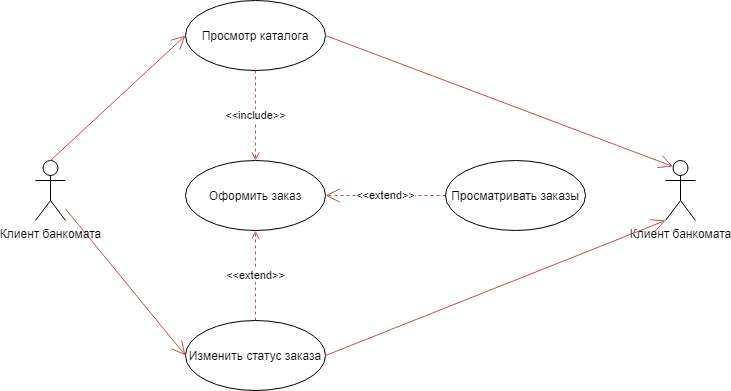

The diagram above was exported from draw.io. Its source (the exported page's mxGraphModel, read from the mxfile embedded in the PNG):
<mxGraphModel dx="981" dy="547" grid="1" gridSize="10" guides="1" tooltips="1" connect="1" arrows="1" fold="1" page="1" pageScale="1" pageWidth="827" pageHeight="1169" math="0" shadow="0">
  <root>
    <mxCell id="0" />
    <mxCell id="1" parent="0" />
    <mxCell id="gWYHH88n79dhSp1Qy9la-2" style="rounded=1;orthogonalLoop=1;jettySize=auto;html=1;entryX=0;entryY=0.5;entryDx=0;entryDy=0;endArrow=open;endFill=0;fillColor=#f8cecc;strokeColor=#b85450;endSize=12;startSize=6;" edge="1" parent="1" source="PWqwo7NNNlTT2nHvl_kv-25" target="PWqwo7NNNlTT2nHvl_kv-30">
      <mxGeometry relative="1" as="geometry" />
    </mxCell>
    <mxCell id="PWqwo7NNNlTT2nHvl_kv-25" value="Клиент банкомата" style="shape=umlActor;verticalLabelPosition=bottom;verticalAlign=top;html=1;" parent="1" vertex="1">
      <mxGeometry x="240" y="400" width="30" height="60" as="geometry" />
    </mxCell>
    <mxCell id="PWqwo7NNNlTT2nHvl_kv-28" value="Просмотр каталога" style="ellipse;whiteSpace=wrap;html=1;" parent="1" vertex="1">
      <mxGeometry x="390" y="240" width="140" height="70" as="geometry" />
    </mxCell>
    <mxCell id="PWqwo7NNNlTT2nHvl_kv-51" value="&amp;lt;&amp;lt;include&amp;gt;&amp;gt;" style="edgeStyle=none;rounded=0;orthogonalLoop=1;jettySize=auto;html=1;exitX=0.5;exitY=1;exitDx=0;exitDy=0;dashed=1;endArrow=open;endFill=0;entryX=0.5;entryY=0;entryDx=0;entryDy=0;fillColor=#f8cecc;strokeColor=#b85450;" parent="1" source="PWqwo7NNNlTT2nHvl_kv-28" target="PWqwo7NNNlTT2nHvl_kv-29" edge="1">
      <mxGeometry relative="1" as="geometry">
        <mxPoint x="550" y="360" as="targetPoint" />
      </mxGeometry>
    </mxCell>
    <mxCell id="PWqwo7NNNlTT2nHvl_kv-29" value="Оформить заказ" style="ellipse;whiteSpace=wrap;html=1;" parent="1" vertex="1">
      <mxGeometry x="390" y="400" width="140" height="70" as="geometry" />
    </mxCell>
    <mxCell id="PWqwo7NNNlTT2nHvl_kv-49" value="&amp;lt;&amp;lt;extend&amp;gt;&amp;gt;" style="edgeStyle=none;rounded=0;orthogonalLoop=1;jettySize=auto;html=1;exitX=0.5;exitY=0;exitDx=0;exitDy=0;endArrow=open;endFill=0;dashed=1;entryX=0.5;entryY=1;entryDx=0;entryDy=0;fillColor=#f8cecc;strokeColor=#b85450;" parent="1" source="PWqwo7NNNlTT2nHvl_kv-30" target="PWqwo7NNNlTT2nHvl_kv-29" edge="1">
      <mxGeometry relative="1" as="geometry">
        <mxPoint x="520" y="530" as="targetPoint" />
      </mxGeometry>
    </mxCell>
    <mxCell id="PWqwo7NNNlTT2nHvl_kv-30" value="Изменить статус заказа" style="ellipse;whiteSpace=wrap;html=1;" parent="1" vertex="1">
      <mxGeometry x="390" y="560" width="140" height="70" as="geometry" />
    </mxCell>
    <mxCell id="PWqwo7NNNlTT2nHvl_kv-39" value="" style="endArrow=open;endFill=0;endSize=12;html=1;entryX=0;entryY=0.5;entryDx=0;entryDy=0;exitX=0.5;exitY=0;exitDx=0;exitDy=0;exitPerimeter=0;fillColor=#f8cecc;strokeColor=#b85450;" parent="1" source="PWqwo7NNNlTT2nHvl_kv-25" target="PWqwo7NNNlTT2nHvl_kv-28" edge="1">
      <mxGeometry width="160" relative="1" as="geometry">
        <mxPoint x="490" y="470" as="sourcePoint" />
        <mxPoint x="380" y="270" as="targetPoint" />
      </mxGeometry>
    </mxCell>
    <mxCell id="gWYHH88n79dhSp1Qy9la-3" value="&amp;lt;&amp;lt;extend&amp;gt;&amp;gt;" style="edgeStyle=none;rounded=1;orthogonalLoop=1;jettySize=auto;html=1;entryX=1;entryY=0.5;entryDx=0;entryDy=0;startSize=6;endArrow=open;endFill=0;endSize=12;fillColor=#f8cecc;strokeColor=#b85450;dashed=1;" edge="1" parent="1" source="PWqwo7NNNlTT2nHvl_kv-46" target="PWqwo7NNNlTT2nHvl_kv-29">
      <mxGeometry relative="1" as="geometry" />
    </mxCell>
    <mxCell id="PWqwo7NNNlTT2nHvl_kv-46" value="Просматривать заказы" style="ellipse;whiteSpace=wrap;html=1;" parent="1" vertex="1">
      <mxGeometry x="650" y="400" width="140" height="70" as="geometry" />
    </mxCell>
    <mxCell id="gWYHH88n79dhSp1Qy9la-4" value="Клиент банкомата" style="shape=umlActor;verticalLabelPosition=bottom;verticalAlign=top;html=1;" vertex="1" parent="1">
      <mxGeometry x="870" y="400" width="30" height="60" as="geometry" />
    </mxCell>
    <mxCell id="gWYHH88n79dhSp1Qy9la-5" value="" style="endArrow=open;endFill=0;endSize=12;html=1;entryX=0.25;entryY=0.1;entryDx=0;entryDy=0;exitX=1;exitY=0.5;exitDx=0;exitDy=0;fillColor=#f8cecc;strokeColor=#b85450;entryPerimeter=0;" edge="1" parent="1" source="PWqwo7NNNlTT2nHvl_kv-28" target="gWYHH88n79dhSp1Qy9la-4">
      <mxGeometry width="160" relative="1" as="geometry">
        <mxPoint x="244.9999999999999" y="470" as="sourcePoint" />
        <mxPoint x="400" y="285" as="targetPoint" />
      </mxGeometry>
    </mxCell>
    <mxCell id="gWYHH88n79dhSp1Qy9la-6" value="" style="endArrow=open;endFill=0;endSize=12;html=1;entryX=0;entryY=1;entryDx=0;entryDy=0;exitX=1;exitY=0.5;exitDx=0;exitDy=0;fillColor=#f8cecc;strokeColor=#b85450;entryPerimeter=0;" edge="1" parent="1" source="PWqwo7NNNlTT2nHvl_kv-30" target="gWYHH88n79dhSp1Qy9la-4">
      <mxGeometry width="160" relative="1" as="geometry">
        <mxPoint x="609.9999999999999" y="735" as="sourcePoint" />
        <mxPoint x="765" y="550" as="targetPoint" />
      </mxGeometry>
    </mxCell>
  </root>
</mxGraphModel>